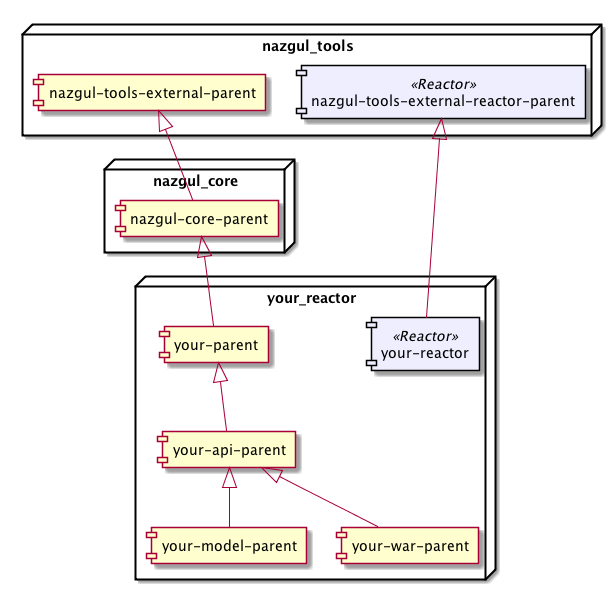

The diagram above was rendered by PlantUML. Its source (embedded in the PNG):
@startuml

skinparam component {
  BackgroundColor<<Reactor>> #EEEEFF
  BorderColor<<Reactor>> black
}

node nazgul_tools {
    component "nazgul-tools-external-parent"
    component "nazgul-tools-external-reactor-parent"<<Reactor>>
}

node nazgul_core {
    component "nazgul-core-parent"

    [nazgul-tools-external-parent] <|-- [nazgul-core-parent]
}

node your_reactor {
    component "your-parent"
    component "your-api-parent"
    component "your-model-parent"
    component "your-war-parent"
    component "your-reactor"<<Reactor>>

    [nazgul-core-parent] <|-- [your-parent]
    [your-parent] <|-- [your-api-parent]
    [your-api-parent] <|-- [your-model-parent]
    [your-api-parent] <|-- [your-war-parent]
    [nazgul-tools-external-reactor-parent] <|-- [your-reactor]
}


@enduml